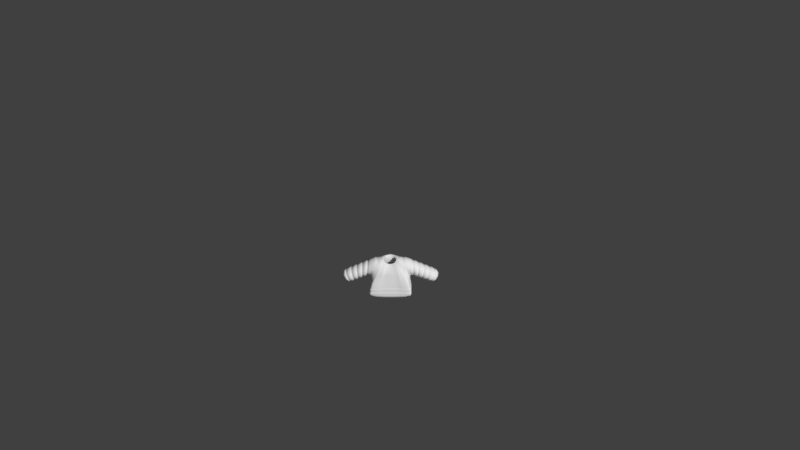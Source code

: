 # Source: Shirt6OpenJacket.blend  (saved by Blender 2.77.0; exported with 4.5.12 LTS)
import bpy
from mathutils import Matrix  # noqa: F401  (used for matrix-valued properties, if any)

bpy.ops.wm.read_factory_settings(use_empty=True)
scene = bpy.context.scene
scene.name = 'Scene'

# ---- collections
col_collection_1 = bpy.data.collections.new('Collection 1'); scene.collection.children.link(col_collection_1)

# ---- materials (node trees are filled in below, after node groups)
mat_characters = bpy.data.materials.new('Characters')
mat_characters.alpha_threshold = 0.0
mat_characters.use_transparent_shadow = False
mat_characters.roughness = 0.5
mat_material = bpy.data.materials.new('Material')
mat_material.alpha_threshold = 0.0
mat_material.use_transparent_shadow = False
mat_material.roughness = 0.5

# ---- material node trees

# ---- world
world_world = bpy.data.worlds.new('World'); scene.world = world_world
world_world.color = (0.05088, 0.05088, 0.05088)
world_world.use_sun_shadow = False
world_world.sun_shadow_jitter_overblur = 0.0
world_world.cycles.sampling_method = 'MANUAL'
world_world.light_settings.ao_factor = 0.1

# ---- cameras
cam_camera = bpy.data.cameras.new('Camera')
cam_camera.clip_end = 100.0
cam_camera.lens = 35.0
cam_camera.sensor_width = 32.0
cam_camera.sensor_height = 18.0
cam_camera.ortho_scale = 7.314
cam_camera.dof.focus_distance = 0.0
cam_camera.dof.aperture_fstop = 128.0

# ---- meshes
me_sphere_002 = bpy.data.meshes.new('Sphere.002')
me_sphere_002.from_pydata([(-0.9347, -0.3932, -0.232), (-0.9347, 0.5247, -0.232), (0.9347, 0.5247, -0.232), (0.9347, -0.3932, -0.232), (0.7976, 0.357, 0.6013), (0.7976, -0.3932, 0.6013), (-0.7976, 0.357, 0.6013), (-0.7976, -0.3932, 0.6013), (-0.8754, 0.612, -0.5043), (-0.8754, -0.5837, -0.5043), (0.8775, -0.5837, -0.5043), (0.8775, 0.612, -0.5043), (0.2924, 0.2873, 0.6711), (0.2924, -0.3235, 0.6711), (-0.2924, -0.3235, 0.6711), (-0.2924, 0.2873, 0.6711), (1.926, -0.2645, -0.5512), (1.926, 0.27, -0.5512), (2.152, 0.27, -0.1703), (2.152, -0.2645, -0.1703), (-1.926, 0.27, -0.5512), (-1.926, -0.2645, -0.5512), (-2.152, -0.2645, -0.1703), (-2.152, 0.27, -0.1703), (-0.9093, 0.6118, -1.084), (-0.9093, -0.6432, -1.084), (0.9093, -0.6432, -1.084), (0.9093, 0.6118, -1.084), (0.8775, 0.008367, -0.5043), (0.9093, -0.02102, -1.084), (-0.8754, 0.008367, -0.5043), (-0.9093, -0.02102, -1.084), (3.633e-07, -0.3601, 0.5225), (0.001068, -0.5837, -0.5043), (2.997e-07, -0.6432, -1.084), (-0.1462, -0.3235, 0.5589), (-0.4372, -0.5837, -0.5043), (-0.4546, -0.6432, -1.084), (0.1462, -0.3235, 0.5589), (0.4393, -0.5837, -0.5043), (0.4546, -0.6432, -1.084), (-0.8754, -0.6166, -0.5043), (0.8775, -0.6166, -0.5043), (0.4393, -0.6166, -0.5043), (-0.4372, -0.6166, -0.5043), (-0.9252, 0.3595, 0.5385), (-1.053, 0.362, 0.4758), (-1.18, 0.3645, 0.4131), (-1.308, 0.367, 0.3504), (-1.435, 0.3695, 0.2877), (-1.563, 0.372, 0.225), (-1.69, 0.3745, 0.1622), (-1.818, 0.377, 0.09951), (-1.945, 0.3795, 0.0368), (-2.073, 0.382, -0.02592), (-2.073, -0.3803, -0.02592), (-1.945, -0.3816, 0.0368), (-1.818, -0.3829, 0.09951), (-1.69, -0.3842, 0.1622), (-1.563, -0.3855, 0.225), (-1.435, -0.3868, 0.2877), (-1.308, -0.3881, 0.3504), (-1.18, -0.3894, 0.4131), (-1.053, -0.3906, 0.4758), (-0.9252, -0.3919, 0.5385), (-1.02, -0.3919, -0.2685), (-1.106, -0.3906, -0.3049), (-1.192, -0.3894, -0.3413), (-1.277, -0.3881, -0.3778), (-1.363, -0.3868, -0.4142), (-1.449, -0.3855, -0.4506), (-1.534, -0.3842, -0.4871), (-1.62, -0.3829, -0.5235), (-1.706, -0.3816, -0.5599), (-1.792, -0.3803, -0.5964), (-1.792, 0.3972, -0.5964), (-1.706, 0.41, -0.5599), (-1.62, 0.4227, -0.5235), (-1.534, 0.4355, -0.4871), (-1.449, 0.4482, -0.4506), (-1.363, 0.461, -0.4142), (-1.277, 0.4737, -0.3778), (-1.192, 0.4864, -0.3413), (-1.106, 0.4992, -0.3049), (-1.02, 0.5119, -0.2685), (-1.977, 0.3429, -0.01433), (-2.015, 0.3436, -0.03315), (-2.015, -0.3421, -0.03315), (-1.977, -0.3425, -0.01433), (-1.749, -0.3425, -0.5435), (-1.775, -0.3421, -0.5544), (-1.775, 0.3619, -0.5544), (-1.749, 0.3657, -0.5435), (-1.726, 0.3387, 0.1085), (-1.764, 0.3395, 0.08966), (-1.764, -0.3441, 0.08966), (-1.726, -0.3445, 0.1085), (-1.573, -0.3445, -0.468), (-1.599, -0.3441, -0.4789), (-1.599, 0.3852, -0.4789), (-1.573, 0.389, -0.468), (-1.475, 0.3346, 0.2313), (-1.513, 0.3354, 0.2125), (-1.513, -0.346, 0.2125), (-1.475, -0.3464, 0.2313), (-1.398, -0.3464, -0.3925), (-1.423, -0.346, -0.4034), (-1.423, 0.4085, -0.4034), (-1.398, 0.4124, -0.3925), (-1.224, 0.3305, 0.3541), (-1.263, 0.3313, 0.3353), (-1.263, -0.3479, 0.3353), (-1.224, -0.3483, 0.3541), (-1.222, -0.3483, -0.317), (-1.248, -0.3479, -0.328), (-1.248, 0.4319, -0.328), (-1.222, 0.4357, -0.317), (-0.9735, 0.3264, 0.4769), (-1.012, 0.3271, 0.4581), (-1.012, -0.3499, 0.4581), (-0.9735, -0.3503, 0.4769), (-1.047, -0.3503, -0.2415), (-1.072, -0.3499, -0.2525), (-1.072, 0.4552, -0.2525), (-1.047, 0.459, -0.2415), (1.02, -0.3919, -0.2685), (1.106, -0.3906, -0.3049), (1.192, -0.3894, -0.3413), (1.277, -0.3881, -0.3778), (1.363, -0.3868, -0.4142), (1.449, -0.3855, -0.4506), (1.534, -0.3842, -0.4871), (1.62, -0.3829, -0.5235), (1.706, -0.3816, -0.5599), (1.792, -0.3803, -0.5964), (2.073, -0.3803, -0.02592), (1.945, -0.3816, 0.0368), (1.818, -0.3829, 0.09951), (1.69, -0.3842, 0.1622), (1.563, -0.3855, 0.225), (1.435, -0.3868, 0.2877), (1.308, -0.3881, 0.3504), (1.18, -0.3894, 0.4131), (1.053, -0.3906, 0.4758), (0.9252, -0.3919, 0.5385), (2.073, 0.382, -0.02592), (1.945, 0.3795, 0.0368), (1.818, 0.377, 0.09951), (1.69, 0.3745, 0.1622), (1.563, 0.372, 0.225), (1.435, 0.3695, 0.2877), (1.308, 0.367, 0.3504), (1.18, 0.3645, 0.4131), (1.053, 0.362, 0.4758), (0.9252, 0.3595, 0.5385), (1.02, 0.5119, -0.2685), (1.106, 0.4992, -0.3049), (1.192, 0.4864, -0.3413), (1.277, 0.4737, -0.3778), (1.363, 0.461, -0.4142), (1.449, 0.4482, -0.4506), (1.534, 0.4355, -0.4871), (1.62, 0.4227, -0.5235), (1.706, 0.41, -0.5599), (1.792, 0.3972, -0.5964), (1.749, -0.3425, -0.5435), (1.775, -0.3421, -0.5544), (2.015, -0.3421, -0.03315), (1.977, -0.3425, -0.01433), (2.015, 0.3436, -0.03315), (1.977, 0.3429, -0.01433), (1.749, 0.3657, -0.5435), (1.775, 0.3619, -0.5544), (1.573, -0.3445, -0.468), (1.599, -0.3441, -0.4789), (1.764, -0.3441, 0.08966), (1.726, -0.3445, 0.1085), (1.764, 0.3395, 0.08966), (1.726, 0.3387, 0.1085), (1.573, 0.389, -0.468), (1.599, 0.3852, -0.4789), (1.398, -0.3464, -0.3925), (1.423, -0.346, -0.4034), (1.513, -0.346, 0.2125), (1.475, -0.3464, 0.2313), (1.513, 0.3354, 0.2125), (1.475, 0.3346, 0.2313), (1.398, 0.4124, -0.3925), (1.423, 0.4085, -0.4034), (1.222, -0.3483, -0.317), (1.248, -0.3479, -0.328), (1.263, -0.3479, 0.3353), (1.224, -0.3483, 0.3541), (1.263, 0.3313, 0.3353), (1.224, 0.3305, 0.3541), (1.222, 0.4357, -0.317), (1.248, 0.4319, -0.328), (1.047, -0.3503, -0.2415), (1.072, -0.3499, -0.2525), (1.012, -0.3499, 0.4581), (0.9735, -0.3503, 0.4769), (1.012, 0.3271, 0.4581), (0.9735, 0.3264, 0.4769), (1.047, 0.459, -0.2415), (1.072, 0.4552, -0.2525), (-0.9366, -0.6453, -0.8905), (-0.9263, -0.6203, -0.6973), (0.9263, -0.6203, -0.6973), (0.9366, -0.6453, -0.8905), (-0.9263, 0.6488, -0.6973), (-0.9366, 0.6429, -0.8905), (0.9263, 0.6488, -0.6973), (0.9366, 0.6429, -0.8905), (0.9263, 0.008384, -0.6973), (0.9366, -0.006889, -0.8905), (-0.9263, 0.008384, -0.6973), (-0.9366, -0.006889, -0.8905), (3.206e-07, -0.6453, -0.8905), (3.407e-07, -0.6203, -0.6973), (-0.4683, -0.6453, -0.8905), (-0.4631, -0.6203, -0.6973), (0.4683, -0.6453, -0.8905), (0.4631, -0.6203, -0.6973), (-0.4683, -0.6561, -0.8905), (-0.4631, -0.6425, -0.6973), (0.9366, -0.6561, -0.8905), (0.9263, -0.6425, -0.6973), (0.4683, -0.6561, -0.8905), (0.4631, -0.6425, -0.6973), (-0.9366, -0.6561, -0.8905), (-0.9263, -0.6425, -0.6973), (-0.9257, -0.6346, -0.8072), (-0.8917, -0.6169, -0.7807), (0.8917, -0.6169, -0.7807), (0.9257, -0.6346, -0.8072), (-0.8917, 0.6063, -0.7807), (-0.9257, 0.637, -0.8072), (0.8917, 0.6063, -0.7807), (0.9257, 0.637, -0.8072), (0.8917, -0.01087, -0.7807), (0.9257, -0.004518, -0.8072), (-0.8917, -0.01087, -0.7807), (-0.9257, -0.004518, -0.8072), (3.28e-07, -0.6346, -0.8072), (3.333e-07, -0.6169, -0.7807), (-0.4629, -0.6346, -0.8072), (-0.4458, -0.6169, -0.7807), (0.4629, -0.6346, -0.8072), (0.4458, -0.6169, -0.7807), (-0.4629, -0.649, -0.8072), (-0.4458, -0.6345, -0.7807), (0.9257, -0.649, -0.8072), (0.8917, -0.6345, -0.7807), (0.4629, -0.649, -0.8072), (0.4458, -0.6345, -0.7807), (-0.9257, -0.649, -0.8072), (-0.8917, -0.6345, -0.7807), (-0.88, -0.5986, -0.6085), (-0.8686, -0.5882, -0.5929), (-1.463e-05, -0.5986, -0.6085), (-1.462e-05, -0.5882, -0.5929), (-0.44, -0.5986, -0.6085), (-0.4343, -0.5882, -0.5929), (0.44, -0.5986, -0.6085), (0.4208, -0.5798, -0.5902), (-0.44, -0.6236, -0.6085), (-0.4343, -0.6167, -0.5929), (0.8799, -0.6236, -0.6085), (0.8686, -0.6167, -0.5929), (0.44, -0.6236, -0.6085), (0.4343, -0.6167, -0.5929), (-0.88, -0.6236, -0.6085), (-0.8686, -0.6167, -0.5929), (0.8686, -0.5882, -0.5929), (0.8799, -0.5986, -0.6085), (-0.8686, 0.5986, -0.5929), (-0.88, 0.6053, -0.6085), (0.8686, 0.5986, -0.5929), (0.8799, 0.6053, -0.6085), (0.8686, -0.0004314, -0.5929), (0.8799, -0.002283, -0.6085), (-0.8686, -0.0004314, -0.5929), (-0.88, -0.002283, -0.6085), (-0.4608, 0.3105, 0.6478), (-0.6292, 0.3338, 0.6245), (-0.6292, -0.37, 0.6245), (-0.4608, -0.3468, 0.6478), (-0.545, 0.3222, 0.5933), (-0.545, -0.3584, 0.5933), (0.4608, 0.3105, 0.6478), (0.6292, 0.3338, 0.6245), (0.4608, -0.3468, 0.6478), (0.6292, -0.37, 0.6245), (0.545, 0.3222, 0.5933), (0.545, -0.3584, 0.5933)], [], [(205, 25, 229), (55, 54, 23, 22), (214, 208, 26, 29), (216, 210, 24, 31), (135, 134, 16, 19), (0, 1, 8, 30, 9), (2, 3, 10, 28, 11), (4, 2, 11, 12, 289, 293, 290), (291, 289, 12, 13), (283, 286, 14, 15), (7, 0, 9, 14, 286, 288, 285), (1, 6, 284, 287, 283, 15, 8), (3, 5, 292, 294, 291, 13, 10), (145, 135, 19, 18), (134, 164, 17, 16), (164, 145, 18, 17), (75, 74, 21, 20), (74, 55, 22, 21), (54, 75, 20, 23), (11, 8, 15, 12), (212, 214, 29, 27), (205, 216, 31, 25), (14, 9, 41), (210, 212, 27, 24), (262, 260, 33, 36), (36, 33, 32, 35), (221, 40, 227), (13, 38, 43, 42), (260, 264, 39, 33), (33, 39, 38, 32), (43, 38, 39), (219, 223, 37), (35, 14, 41, 44), (273, 10, 42, 268), (36, 35, 44), (266, 44, 41, 272), (268, 42, 43, 270), (10, 13, 42), (6, 1, 84, 45), (118, 123, 83, 46), (46, 83, 82, 47), (110, 115, 81, 48), (48, 81, 80, 49), (102, 107, 79, 50), (50, 79, 78, 51), (94, 99, 77, 52), (52, 77, 76, 53), (86, 91, 75, 54), (0, 7, 64, 65), (122, 119, 63, 66), (66, 63, 62, 67), (114, 111, 61, 68), (68, 61, 60, 69), (106, 103, 59, 70), (70, 59, 58, 71), (98, 95, 57, 72), (72, 57, 56, 73), (90, 87, 55, 74), (1, 0, 65, 84), (123, 122, 66, 83), (83, 66, 67, 82), (115, 114, 68, 81), (81, 68, 69, 80), (107, 106, 70, 79), (79, 70, 71, 78), (99, 98, 72, 77), (77, 72, 73, 76), (91, 90, 74, 75), (7, 6, 45, 64), (119, 118, 46, 63), (63, 46, 47, 62), (111, 110, 48, 61), (61, 48, 49, 60), (103, 102, 50, 59), (59, 50, 51, 58), (95, 94, 52, 57), (57, 52, 53, 56), (87, 86, 54, 55), (56, 53, 85, 88), (88, 85, 86, 87), (76, 73, 89, 92), (92, 89, 90, 91), (73, 56, 88, 89), (89, 88, 87, 90), (53, 76, 92, 85), (85, 92, 91, 86), (58, 51, 93, 96), (96, 93, 94, 95), (78, 71, 97, 100), (100, 97, 98, 99), (71, 58, 96, 97), (97, 96, 95, 98), (51, 78, 100, 93), (93, 100, 99, 94), (60, 49, 101, 104), (104, 101, 102, 103), (80, 69, 105, 108), (108, 105, 106, 107), (69, 60, 104, 105), (105, 104, 103, 106), (49, 80, 108, 101), (101, 108, 107, 102), (62, 47, 109, 112), (112, 109, 110, 111), (82, 67, 113, 116), (116, 113, 114, 115), (67, 62, 112, 113), (113, 112, 111, 114), (47, 82, 116, 109), (109, 116, 115, 110), (64, 45, 117, 120), (120, 117, 118, 119), (84, 65, 121, 124), (124, 121, 122, 123), (65, 64, 120, 121), (121, 120, 119, 122), (45, 84, 124, 117), (117, 124, 123, 118), (2, 4, 154, 155), (204, 201, 153, 156), (156, 153, 152, 157), (196, 193, 151, 158), (158, 151, 150, 159), (188, 185, 149, 160), (160, 149, 148, 161), (180, 177, 147, 162), (162, 147, 146, 163), (172, 169, 145, 164), (3, 2, 155, 125), (198, 204, 156, 126), (126, 156, 157, 127), (190, 196, 158, 128), (128, 158, 159, 129), (182, 188, 160, 130), (130, 160, 161, 131), (174, 180, 162, 132), (132, 162, 163, 133), (166, 172, 164, 134), (4, 5, 144, 154), (201, 199, 143, 153), (153, 143, 142, 152), (193, 191, 141, 151), (151, 141, 140, 150), (185, 183, 139, 149), (149, 139, 138, 148), (177, 175, 137, 147), (147, 137, 136, 146), (169, 167, 135, 145), (5, 3, 125, 144), (199, 198, 126, 143), (143, 126, 127, 142), (191, 190, 128, 141), (141, 128, 129, 140), (183, 182, 130, 139), (139, 130, 131, 138), (175, 174, 132, 137), (137, 132, 133, 136), (167, 166, 134, 135), (136, 133, 165, 168), (168, 165, 166, 167), (146, 136, 168, 170), (170, 168, 167, 169), (133, 163, 171, 165), (165, 171, 172, 166), (163, 146, 170, 171), (171, 170, 169, 172), (138, 131, 173, 176), (176, 173, 174, 175), (148, 138, 176, 178), (178, 176, 175, 177), (131, 161, 179, 173), (173, 179, 180, 174), (161, 148, 178, 179), (179, 178, 177, 180), (140, 129, 181, 184), (184, 181, 182, 183), (150, 140, 184, 186), (186, 184, 183, 185), (129, 159, 187, 181), (181, 187, 188, 182), (159, 150, 186, 187), (187, 186, 185, 188), (142, 127, 189, 192), (192, 189, 190, 191), (152, 142, 192, 194), (194, 192, 191, 193), (127, 157, 195, 189), (189, 195, 196, 190), (157, 152, 194, 195), (195, 194, 193, 196), (144, 125, 197, 200), (200, 197, 198, 199), (154, 144, 200, 202), (202, 200, 199, 201), (125, 155, 203, 197), (197, 203, 204, 198), (155, 154, 202, 203), (203, 202, 201, 204), (26, 225, 227, 40), (252, 226, 228, 254), (37, 223, 229, 25), (250, 224, 230, 256), (26, 208, 225), (233, 207, 226, 252), (261, 265, 224, 220), (245, 249, 223, 219), (34, 40, 221, 217), (244, 248, 222, 218), (263, 222, 228, 269), (247, 221, 227, 253), (37, 34, 217, 219), (246, 244, 218, 220), (276, 278, 211, 209), (236, 238, 212, 210), (257, 282, 215, 206), (231, 242, 216, 205), (278, 280, 213, 211), (238, 240, 214, 212), (282, 276, 209, 215), (242, 236, 210, 216), (280, 274, 207, 213), (240, 234, 208, 214), (257, 206, 230, 271), (231, 205, 229, 255), (206, 232, 256, 230), (232, 231, 255, 256), (213, 207, 233, 239), (239, 233, 234, 240), (215, 209, 235, 241), (241, 235, 236, 242), (211, 213, 239, 237), (237, 239, 240, 238), (206, 215, 241, 232), (232, 241, 242, 231), (209, 211, 237, 235), (235, 237, 238, 236), (219, 217, 243, 245), (245, 243, 244, 246), (222, 248, 254, 228), (248, 247, 253, 254), (217, 221, 247, 243), (243, 247, 248, 244), (220, 224, 250, 246), (246, 250, 249, 245), (208, 234, 251, 225), (234, 233, 252, 251), (223, 249, 255, 229), (249, 250, 256, 255), (225, 251, 253, 227), (251, 252, 254, 253), (9, 258, 272, 41), (258, 257, 271, 272), (28, 10, 273, 279), (279, 273, 274, 280), (30, 8, 275, 281), (281, 275, 276, 282), (11, 28, 279, 277), (277, 279, 280, 278), (9, 30, 281, 258), (258, 281, 282, 257), (8, 11, 277, 275), (275, 277, 278, 276), (39, 264, 270, 43), (264, 263, 269, 270), (36, 44, 266, 262), (262, 266, 265, 261), (226, 267, 269, 228), (267, 268, 270, 269), (224, 265, 271, 230), (265, 266, 272, 271), (207, 274, 267, 226), (274, 273, 268, 267), (218, 222, 263, 259), (259, 263, 264, 260), (220, 218, 259, 261), (261, 259, 260, 262), (6, 7, 285, 284), (287, 288, 286, 283), (284, 285, 288, 287), (5, 4, 290, 292), (294, 293, 289, 291), (292, 290, 293, 294)])
me_sphere_002.polygons.foreach_set('use_smooth', [True] * 282)
me_sphere_002.polygons.foreach_set('material_index', [0, 0, 0, 0, 0, 0, 0, 0, 0, 0, 0, 0, 0, 0, 0, 0, 0, 0, 0, 0, 0, 0, 0, 0, 1, 1, 0, 0, 1, 1, 0, 0, 0, 0, 0, 0, 0, 0, 0, 0, 0, 0, 0, 0, 0, 0, 0, 0, 0, 0, 0, 0, 0, 0, 0, 0, 0, 0, 0, 0, 0, 0, 0, 0, 0, 0, 0, 0, 0, 0, 0, 0, 0, 0, 0, 0, 0, 0, 0, 0, 0, 0, 0, 0, 0, 0, 0, 0, 0, 0, 0, 0, 0, 0, 0, 0, 0, 0, 0, 0, 0, 0, 0, 0, 0, 0, 0, 0, 0, 0, 0, 0, 0, 0, 0, 0, 0, 0, 0, 0, 0, 0, 0, 0, 0, 0, 0, 0, 0, 0, 0, 0, 0, 0, 0, 0, 0, 0, 0, 0, 0, 0, 0, 0, 0, 0, 0, 0, 0, 0, 0, 0, 0, 0, 0, 0, 0, 0, 0, 0, 0, 0, 0, 0, 0, 0, 0, 0, 0, 0, 0, 0, 0, 0, 0, 0, 0, 0, 0, 0, 0, 0, 0, 0, 0, 0, 0, 0, 0, 0, 0, 0, 0, 0, 0, 0, 0, 0, 0, 0, 0, 0, 0, 0, 0, 0, 1, 1, 0, 0, 1, 1, 0, 0, 0, 0, 0, 0, 0, 0, 0, 0, 0, 0, 0, 0, 0, 0, 0, 0, 0, 0, 0, 0, 0, 0, 1, 1, 0, 0, 1, 1, 0, 0, 0, 0, 0, 0, 0, 0, 0, 0, 0, 0, 0, 0, 0, 0, 0, 0, 0, 0, 0, 0, 0, 0, 0, 0, 0, 0, 0, 0, 1, 1, 1, 1, 0, 0, 0, 0, 0, 0])
_uv = me_sphere_002.uv_layers.new(name='UVMap')
_uv.uv.foreach_set('vector', [0.6172, 0.2732, 0.6161, 0.2783, 0.6169, 0.2732, 0.6411, 0.3273, 0.6162, 0.3271, 0.6161, 0.324, 0.6411, 0.3243, 0.639, 0.319, 0.6608, 0.319, 0.6619, 0.324, 0.6392, 0.324, 0.639, 0.2732, 0.6612, 0.2732, 0.6619, 0.2783, 0.6388, 0.2783, 0.6933, 0.2338, 0.6728, 0.234, 0.673, 0.2316, 0.6933, 0.2301, 0.6259, 0.2562, 0.6559, 0.2562, 0.6598, 0.263, 0.6394, 0.263, 0.6194, 0.263, 0.6222, 0.3019, 0.6521, 0.3019, 0.6586, 0.309, 0.6386, 0.309, 0.6182, 0.309, 0.5599, 0.2665, 0.5877, 0.2629, 0.5972, 0.2636, 0.5573, 0.2796, 0.5581, 0.2752, 0.5586, 0.273, 0.559, 0.2708, 0.7167, 0.2781, 0.6952, 0.2782, 0.6959, 0.2738, 0.7159, 0.2737, 0.618, 0.3657, 0.6394, 0.3659, 0.6386, 0.3701, 0.6187, 0.37, 0.6933, 0.2959, 0.6711, 0.3084, 0.6619, 0.3111, 0.6885, 0.2832, 0.6901, 0.2874, 0.6909, 0.2896, 0.6917, 0.2917, 0.5877, 0.3114, 0.5599, 0.3078, 0.559, 0.3035, 0.5586, 0.3013, 0.5581, 0.2991, 0.5573, 0.2947, 0.5972, 0.3107, 0.6711, 0.258, 0.6933, 0.2705, 0.6917, 0.2747, 0.6909, 0.2769, 0.6901, 0.279, 0.6885, 0.2832, 0.6619, 0.2553, 0.6934, 0.3222, 0.7183, 0.322, 0.7183, 0.3255, 0.6933, 0.3257, 0.6914, 0.3387, 0.666, 0.3387, 0.6665, 0.3363, 0.6914, 0.3363, 0.5986, 0.2407, 0.5802, 0.2334, 0.5822, 0.2301, 0.5997, 0.2385, 0.6955, 0.329, 0.6955, 0.3492, 0.6933, 0.3492, 0.6933, 0.3294, 0.6728, 0.3324, 0.6933, 0.3326, 0.6933, 0.3363, 0.673, 0.3348, 0.5802, 0.3409, 0.5986, 0.3336, 0.5997, 0.3358, 0.5822, 0.3442, 0.5972, 0.2636, 0.5972, 0.3107, 0.5573, 0.2947, 0.5573, 0.2796, 0.6168, 0.319, 0.639, 0.319, 0.6392, 0.324, 0.6161, 0.324, 0.6172, 0.2732, 0.639, 0.2732, 0.6388, 0.2783, 0.6161, 0.2783, 0.6282, 0.2301, 0.6194, 0.263, 0.6183, 0.263, 0.6098, 0.3125, 0.6098, 0.2618, 0.6161, 0.2608, 0.6161, 0.3135, 0.1072, 0.8802, 0.1069, 0.8802, 0.1069, 0.8801, 0.1072, 0.8801, 0.1072, 0.8801, 0.1069, 0.8801, 0.1069, 0.8796, 0.107, 0.8796, 0.6429, 0.3603, 0.6432, 0.3652, 0.6425, 0.3604, 0.7296, 0.2737, 0.735, 0.2757, 0.7328, 0.3052, 0.7183, 0.3076, 0.1069, 0.8802, 0.1066, 0.8802, 0.1066, 0.8801, 0.1069, 0.8801, 0.1069, 0.8801, 0.1066, 0.8801, 0.1068, 0.8796, 0.1069, 0.8796, 0.6411, 0.3507, 0.6432, 0.324, 0.6422, 0.3505, 0.7282, 0.2352, 0.7279, 0.2351, 0.7286, 0.2301, 0.735, 0.3703, 0.7296, 0.3723, 0.7183, 0.3384, 0.7328, 0.3408, 0.659, 0.3106, 0.6586, 0.309, 0.6597, 0.309, 0.66, 0.3106, 0.7276, 0.2453, 0.7286, 0.2736, 0.7265, 0.2451, 0.733, 0.3392, 0.7328, 0.3408, 0.7183, 0.3384, 0.7183, 0.3367, 0.7183, 0.3094, 0.7183, 0.3076, 0.7328, 0.3052, 0.733, 0.3069, 0.6586, 0.309, 0.6499, 0.2783, 0.6597, 0.309, 0.5599, 0.3078, 0.5877, 0.3114, 0.5888, 0.3136, 0.562, 0.3111, 0.5633, 0.3133, 0.5895, 0.3151, 0.5899, 0.3158, 0.564, 0.3144, 0.564, 0.3144, 0.5899, 0.3158, 0.591, 0.3181, 0.566, 0.3178, 0.5674, 0.32, 0.5917, 0.3195, 0.5921, 0.3203, 0.568, 0.3211, 0.568, 0.3211, 0.5921, 0.3203, 0.5931, 0.3225, 0.5701, 0.3244, 0.5714, 0.3266, 0.5939, 0.324, 0.5942, 0.3247, 0.5721, 0.3277, 0.5721, 0.3277, 0.5942, 0.3247, 0.5953, 0.3269, 0.5741, 0.331, 0.5755, 0.3332, 0.5961, 0.3284, 0.5964, 0.3292, 0.5761, 0.3343, 0.5761, 0.3343, 0.5964, 0.3292, 0.5975, 0.3314, 0.5782, 0.3376, 0.5795, 0.3398, 0.5982, 0.3329, 0.5986, 0.3336, 0.5802, 0.3409, 0.6711, 0.3084, 0.6933, 0.2959, 0.6933, 0.2996, 0.6713, 0.3108, 0.6714, 0.3124, 0.6933, 0.302, 0.6933, 0.3032, 0.6714, 0.3132, 0.6714, 0.3132, 0.6933, 0.3032, 0.6933, 0.3069, 0.6716, 0.3156, 0.6717, 0.3172, 0.6933, 0.3094, 0.6933, 0.3106, 0.6718, 0.318, 0.6718, 0.318, 0.6933, 0.3106, 0.6933, 0.3143, 0.6719, 0.3204, 0.6721, 0.322, 0.6933, 0.3167, 0.6933, 0.3179, 0.6721, 0.3228, 0.6721, 0.3228, 0.6933, 0.3179, 0.6933, 0.3216, 0.6723, 0.3252, 0.6724, 0.3268, 0.6933, 0.3241, 0.6933, 0.3253, 0.6725, 0.3276, 0.6725, 0.3276, 0.6933, 0.3253, 0.6933, 0.329, 0.6726, 0.33, 0.6727, 0.3316, 0.6933, 0.3314, 0.6933, 0.3326, 0.6728, 0.3324, 0.7166, 0.3257, 0.7166, 0.3495, 0.7144, 0.3495, 0.7144, 0.3261, 0.713, 0.3263, 0.713, 0.3495, 0.7123, 0.3495, 0.7123, 0.3264, 0.7123, 0.3264, 0.7123, 0.3495, 0.7102, 0.3494, 0.7102, 0.3267, 0.7088, 0.3269, 0.7088, 0.3494, 0.7081, 0.3494, 0.7081, 0.327, 0.7081, 0.327, 0.7081, 0.3494, 0.706, 0.3494, 0.706, 0.3274, 0.7046, 0.3276, 0.7046, 0.3493, 0.7039, 0.3493, 0.7039, 0.3277, 0.7039, 0.3277, 0.7039, 0.3493, 0.7018, 0.3493, 0.7018, 0.328, 0.7004, 0.3283, 0.7004, 0.3493, 0.6997, 0.3493, 0.6997, 0.3284, 0.6997, 0.3284, 0.6997, 0.3493, 0.6976, 0.3492, 0.6976, 0.3287, 0.6962, 0.3289, 0.6962, 0.3492, 0.6955, 0.3492, 0.6955, 0.329, 0.6411, 0.3575, 0.6166, 0.3573, 0.6165, 0.3543, 0.6411, 0.3545, 0.6411, 0.3525, 0.6165, 0.3522, 0.6165, 0.3512, 0.6411, 0.3514, 0.6411, 0.3514, 0.6165, 0.3512, 0.6165, 0.3482, 0.6411, 0.3484, 0.6411, 0.3464, 0.6164, 0.3462, 0.6164, 0.3452, 0.6411, 0.3454, 0.6411, 0.3454, 0.6164, 0.3452, 0.6164, 0.3422, 0.6411, 0.3424, 0.6411, 0.3404, 0.6164, 0.3402, 0.6163, 0.3391, 0.6411, 0.3394, 0.6411, 0.3394, 0.6163, 0.3391, 0.6163, 0.3361, 0.6411, 0.3363, 0.6411, 0.3343, 0.6163, 0.3341, 0.6163, 0.3331, 0.6411, 0.3333, 0.6411, 0.3333, 0.6163, 0.3331, 0.6162, 0.3301, 0.6411, 0.3303, 0.6411, 0.3283, 0.6162, 0.3281, 0.6162, 0.3271, 0.6411, 0.3273, 0.6411, 0.3303, 0.6162, 0.3301, 0.6162, 0.3291, 0.6411, 0.3293, 0.6411, 0.3293, 0.6162, 0.3291, 0.6162, 0.3281, 0.6411, 0.3283, 0.6976, 0.3287, 0.6976, 0.3492, 0.6969, 0.3492, 0.6969, 0.3288, 0.6969, 0.3288, 0.6969, 0.3492, 0.6962, 0.3492, 0.6962, 0.3289, 0.6726, 0.33, 0.6933, 0.329, 0.6933, 0.3302, 0.6727, 0.3308, 0.6727, 0.3308, 0.6933, 0.3302, 0.6933, 0.3314, 0.6727, 0.3316, 0.5782, 0.3376, 0.5975, 0.3314, 0.5979, 0.3321, 0.5788, 0.3387, 0.5788, 0.3387, 0.5979, 0.3321, 0.5982, 0.3329, 0.5795, 0.3398, 0.6411, 0.3363, 0.6163, 0.3361, 0.6163, 0.3351, 0.6411, 0.3353, 0.6411, 0.3353, 0.6163, 0.3351, 0.6163, 0.3341, 0.6411, 0.3343, 0.7018, 0.328, 0.7018, 0.3493, 0.7011, 0.3493, 0.7011, 0.3281, 0.7011, 0.3281, 0.7011, 0.3493, 0.7004, 0.3493, 0.7004, 0.3283, 0.6723, 0.3252, 0.6933, 0.3216, 0.6933, 0.3228, 0.6723, 0.326, 0.6723, 0.326, 0.6933, 0.3228, 0.6933, 0.3241, 0.6724, 0.3268, 0.5741, 0.331, 0.5953, 0.3269, 0.5957, 0.3277, 0.5748, 0.3321, 0.5748, 0.3321, 0.5957, 0.3277, 0.5961, 0.3284, 0.5755, 0.3332, 0.6411, 0.3424, 0.6164, 0.3422, 0.6164, 0.3412, 0.6411, 0.3414, 0.6411, 0.3414, 0.6164, 0.3412, 0.6164, 0.3402, 0.6411, 0.3404, 0.706, 0.3274, 0.706, 0.3494, 0.7053, 0.3493, 0.7053, 0.3275, 0.7053, 0.3275, 0.7053, 0.3493, 0.7046, 0.3493, 0.7046, 0.3276, 0.6719, 0.3204, 0.6933, 0.3143, 0.6933, 0.3155, 0.672, 0.3212, 0.672, 0.3212, 0.6933, 0.3155, 0.6933, 0.3167, 0.6721, 0.322, 0.5701, 0.3244, 0.5931, 0.3225, 0.5935, 0.3232, 0.5707, 0.3255, 0.5707, 0.3255, 0.5935, 0.3232, 0.5939, 0.324, 0.5714, 0.3266, 0.6411, 0.3484, 0.6165, 0.3482, 0.6164, 0.3472, 0.6411, 0.3474, 0.6411, 0.3474, 0.6164, 0.3472, 0.6164, 0.3462, 0.6411, 0.3464, 0.7102, 0.3267, 0.7102, 0.3494, 0.7095, 0.3494, 0.7095, 0.3268, 0.7095, 0.3268, 0.7095, 0.3494, 0.7088, 0.3494, 0.7088, 0.3269, 0.6716, 0.3156, 0.6933, 0.3069, 0.6933, 0.3081, 0.6717, 0.3164, 0.6717, 0.3164, 0.6933, 0.3081, 0.6933, 0.3094, 0.6717, 0.3172, 0.566, 0.3178, 0.591, 0.3181, 0.5913, 0.3188, 0.5667, 0.3189, 0.5667, 0.3189, 0.5913, 0.3188, 0.5917, 0.3195, 0.5674, 0.32, 0.6411, 0.3545, 0.6165, 0.3543, 0.6165, 0.3532, 0.6411, 0.3535, 0.6411, 0.3535, 0.6165, 0.3532, 0.6165, 0.3522, 0.6411, 0.3525, 0.7144, 0.3261, 0.7144, 0.3495, 0.7137, 0.3495, 0.7137, 0.3262, 0.7137, 0.3262, 0.7137, 0.3495, 0.713, 0.3495, 0.713, 0.3263, 0.6713, 0.3108, 0.6933, 0.2996, 0.6933, 0.3008, 0.6713, 0.3116, 0.6713, 0.3116, 0.6933, 0.3008, 0.6933, 0.302, 0.6714, 0.3124, 0.562, 0.3111, 0.5888, 0.3136, 0.5891, 0.3143, 0.5626, 0.3122, 0.5626, 0.3122, 0.5891, 0.3143, 0.5895, 0.3151, 0.5633, 0.3133, 0.5877, 0.2629, 0.5599, 0.2665, 0.562, 0.2632, 0.5888, 0.2607, 0.5895, 0.2592, 0.5633, 0.261, 0.564, 0.2599, 0.5899, 0.2585, 0.5899, 0.2585, 0.564, 0.2599, 0.566, 0.2566, 0.591, 0.2563, 0.5917, 0.2548, 0.5674, 0.2544, 0.568, 0.2533, 0.5921, 0.254, 0.5921, 0.254, 0.568, 0.2533, 0.5701, 0.2499, 0.5931, 0.2518, 0.5939, 0.2503, 0.5714, 0.2477, 0.5721, 0.2466, 0.5942, 0.2496, 0.5942, 0.2496, 0.5721, 0.2466, 0.5741, 0.2433, 0.5953, 0.2474, 0.5961, 0.2459, 0.5755, 0.2411, 0.5761, 0.24, 0.5964, 0.2451, 0.5964, 0.2451, 0.5761, 0.24, 0.5782, 0.2367, 0.5975, 0.2429, 0.5982, 0.2414, 0.5795, 0.2345, 0.5802, 0.2334, 0.5986, 0.2407, 0.6919, 0.3629, 0.6619, 0.3629, 0.6623, 0.3604, 0.6918, 0.3604, 0.6918, 0.3588, 0.6626, 0.3588, 0.6627, 0.358, 0.6918, 0.358, 0.6918, 0.358, 0.6627, 0.358, 0.6631, 0.3556, 0.6917, 0.3556, 0.6917, 0.354, 0.6634, 0.354, 0.6635, 0.3532, 0.6917, 0.3532, 0.6917, 0.3532, 0.6635, 0.3532, 0.664, 0.3508, 0.6917, 0.3508, 0.6916, 0.3492, 0.6642, 0.3492, 0.6644, 0.3484, 0.6916, 0.3484, 0.6916, 0.3484, 0.6644, 0.3484, 0.6648, 0.346, 0.6916, 0.346, 0.6915, 0.3443, 0.6651, 0.3443, 0.6652, 0.3435, 0.6915, 0.3435, 0.6915, 0.3435, 0.6652, 0.3435, 0.6656, 0.3411, 0.6915, 0.3411, 0.6915, 0.3395, 0.6659, 0.3395, 0.666, 0.3387, 0.6914, 0.3387, 0.6938, 0.2871, 0.7183, 0.2869, 0.7183, 0.2904, 0.6937, 0.2906, 0.6937, 0.2929, 0.7183, 0.2927, 0.7183, 0.2939, 0.6937, 0.2941, 0.6937, 0.2941, 0.7183, 0.2939, 0.7183, 0.2974, 0.6937, 0.2976, 0.6936, 0.2999, 0.7183, 0.2998, 0.7183, 0.3009, 0.6936, 0.3011, 0.6936, 0.3011, 0.7183, 0.3009, 0.7183, 0.3044, 0.6936, 0.3046, 0.6936, 0.307, 0.7183, 0.3068, 0.7183, 0.308, 0.6935, 0.3081, 0.6935, 0.3081, 0.7183, 0.308, 0.7183, 0.3115, 0.6935, 0.3117, 0.6935, 0.314, 0.7183, 0.3138, 0.7183, 0.315, 0.6935, 0.3152, 0.6935, 0.3152, 0.7183, 0.315, 0.7183, 0.3185, 0.6934, 0.3187, 0.6934, 0.321, 0.7183, 0.3208, 0.7183, 0.322, 0.6934, 0.3222, 0.6933, 0.2705, 0.6711, 0.258, 0.6713, 0.2556, 0.6933, 0.2668, 0.6933, 0.2644, 0.6714, 0.254, 0.6714, 0.2532, 0.6933, 0.2632, 0.6933, 0.2632, 0.6714, 0.2532, 0.6716, 0.2508, 0.6933, 0.2595, 0.6933, 0.257, 0.6717, 0.2492, 0.6718, 0.2484, 0.6933, 0.2558, 0.6933, 0.2558, 0.6718, 0.2484, 0.6719, 0.246, 0.6933, 0.2521, 0.6933, 0.2497, 0.6721, 0.2444, 0.6721, 0.2436, 0.6933, 0.2485, 0.6933, 0.2485, 0.6721, 0.2436, 0.6723, 0.2412, 0.6933, 0.2448, 0.6933, 0.2424, 0.6724, 0.2396, 0.6725, 0.2388, 0.6933, 0.2411, 0.6933, 0.2411, 0.6725, 0.2388, 0.6726, 0.2364, 0.6933, 0.2375, 0.6933, 0.235, 0.6727, 0.2348, 0.6728, 0.234, 0.6933, 0.2338, 0.6933, 0.2375, 0.6726, 0.2364, 0.6727, 0.2356, 0.6933, 0.2362, 0.6933, 0.2362, 0.6727, 0.2356, 0.6727, 0.2348, 0.6933, 0.235, 0.6934, 0.3187, 0.7183, 0.3185, 0.7183, 0.3197, 0.6934, 0.3199, 0.6934, 0.3199, 0.7183, 0.3197, 0.7183, 0.3208, 0.6934, 0.321, 0.6915, 0.3411, 0.6656, 0.3411, 0.6658, 0.3403, 0.6915, 0.3403, 0.6915, 0.3403, 0.6658, 0.3403, 0.6659, 0.3395, 0.6915, 0.3395, 0.5975, 0.2429, 0.5782, 0.2367, 0.5788, 0.2356, 0.5979, 0.2422, 0.5979, 0.2422, 0.5788, 0.2356, 0.5795, 0.2345, 0.5982, 0.2414, 0.6933, 0.2448, 0.6723, 0.2412, 0.6723, 0.2404, 0.6933, 0.2436, 0.6933, 0.2436, 0.6723, 0.2404, 0.6724, 0.2396, 0.6933, 0.2424, 0.6935, 0.3117, 0.7183, 0.3115, 0.7183, 0.3126, 0.6935, 0.3128, 0.6935, 0.3128, 0.7183, 0.3126, 0.7183, 0.3138, 0.6935, 0.314, 0.6916, 0.346, 0.6648, 0.346, 0.6649, 0.3451, 0.6916, 0.3451, 0.6916, 0.3451, 0.6649, 0.3451, 0.6651, 0.3443, 0.6915, 0.3443, 0.5953, 0.2474, 0.5741, 0.2433, 0.5748, 0.2422, 0.5957, 0.2466, 0.5957, 0.2466, 0.5748, 0.2422, 0.5755, 0.2411, 0.5961, 0.2459, 0.6933, 0.2521, 0.6719, 0.246, 0.672, 0.2452, 0.6933, 0.2509, 0.6933, 0.2509, 0.672, 0.2452, 0.6721, 0.2444, 0.6933, 0.2497, 0.6936, 0.3046, 0.7183, 0.3044, 0.7183, 0.3056, 0.6936, 0.3058, 0.6936, 0.3058, 0.7183, 0.3056, 0.7183, 0.3068, 0.6936, 0.307, 0.6917, 0.3508, 0.664, 0.3508, 0.6641, 0.35, 0.6916, 0.35, 0.6916, 0.35, 0.6641, 0.35, 0.6642, 0.3492, 0.6916, 0.3492, 0.5931, 0.2518, 0.5701, 0.2499, 0.5707, 0.2488, 0.5935, 0.2511, 0.5935, 0.2511, 0.5707, 0.2488, 0.5714, 0.2477, 0.5939, 0.2503, 0.6933, 0.2595, 0.6716, 0.2508, 0.6717, 0.25, 0.6933, 0.2583, 0.6933, 0.2583, 0.6717, 0.25, 0.6717, 0.2492, 0.6933, 0.257, 0.6937, 0.2976, 0.7183, 0.2974, 0.7183, 0.2986, 0.6937, 0.2988, 0.6937, 0.2988, 0.7183, 0.2986, 0.7183, 0.2998, 0.6936, 0.2999, 0.6917, 0.3556, 0.6631, 0.3556, 0.6633, 0.3548, 0.6917, 0.3548, 0.6917, 0.3548, 0.6633, 0.3548, 0.6634, 0.354, 0.6917, 0.354, 0.591, 0.2563, 0.566, 0.2566, 0.5667, 0.2555, 0.5913, 0.2555, 0.5913, 0.2555, 0.5667, 0.2555, 0.5674, 0.2544, 0.5917, 0.2548, 0.6933, 0.2668, 0.6713, 0.2556, 0.6713, 0.2548, 0.6933, 0.2656, 0.6933, 0.2656, 0.6713, 0.2548, 0.6714, 0.254, 0.6933, 0.2644, 0.6937, 0.2906, 0.7183, 0.2904, 0.7183, 0.2916, 0.6937, 0.2917, 0.6937, 0.2917, 0.7183, 0.2916, 0.7183, 0.2927, 0.6937, 0.2929, 0.6918, 0.3604, 0.6623, 0.3604, 0.6624, 0.3596, 0.6918, 0.3596, 0.6918, 0.3596, 0.6624, 0.3596, 0.6626, 0.3588, 0.6918, 0.3588, 0.5888, 0.2607, 0.562, 0.2632, 0.5626, 0.2621, 0.5891, 0.26, 0.5891, 0.26, 0.5626, 0.2621, 0.5633, 0.261, 0.5895, 0.2592, 0.7188, 0.323, 0.7187, 0.3179, 0.7343, 0.3152, 0.735, 0.3202, 0.7185, 0.3145, 0.7185, 0.3128, 0.7335, 0.3102, 0.7338, 0.3119, 0.735, 0.3258, 0.7343, 0.3308, 0.7187, 0.3281, 0.7188, 0.323, 0.7338, 0.3341, 0.7335, 0.3358, 0.7185, 0.3332, 0.7185, 0.3315, 0.6619, 0.324, 0.6608, 0.319, 0.6612, 0.319, 0.6601, 0.3157, 0.6597, 0.314, 0.6605, 0.314, 0.6607, 0.3157, 0.7278, 0.2419, 0.7269, 0.2418, 0.7272, 0.2401, 0.7279, 0.2402, 0.7281, 0.2369, 0.7276, 0.2368, 0.7279, 0.2351, 0.7282, 0.2352, 0.1069, 0.8804, 0.1066, 0.8804, 0.1066, 0.8803, 0.1069, 0.8803, 0.1069, 0.8802, 0.1066, 0.8802, 0.1066, 0.8802, 0.1069, 0.8802, 0.6424, 0.3538, 0.6425, 0.3554, 0.6418, 0.3556, 0.6416, 0.354, 0.6428, 0.3587, 0.6429, 0.3603, 0.6425, 0.3604, 0.6423, 0.3588, 0.1072, 0.8804, 0.1069, 0.8804, 0.1069, 0.8803, 0.1072, 0.8803, 0.1072, 0.8802, 0.1069, 0.8802, 0.1069, 0.8802, 0.1072, 0.8802, 0.6014, 0.3113, 0.6014, 0.263, 0.6035, 0.2627, 0.6035, 0.3116, 0.6077, 0.3122, 0.6077, 0.2621, 0.6098, 0.2618, 0.6098, 0.3125, 0.6187, 0.2664, 0.6393, 0.2664, 0.6392, 0.2681, 0.6183, 0.2681, 0.6176, 0.2715, 0.6391, 0.2715, 0.639, 0.2732, 0.6172, 0.2732, 0.6178, 0.3123, 0.6388, 0.3123, 0.6388, 0.314, 0.6175, 0.314, 0.6171, 0.3173, 0.6389, 0.3173, 0.639, 0.319, 0.6168, 0.319, 0.6393, 0.2664, 0.6603, 0.2664, 0.6605, 0.2681, 0.6392, 0.2681, 0.6391, 0.2715, 0.661, 0.2715, 0.6612, 0.2732, 0.639, 0.2732, 0.6388, 0.3123, 0.6594, 0.3123, 0.6597, 0.314, 0.6388, 0.314, 0.6389, 0.3173, 0.6604, 0.3173, 0.6608, 0.319, 0.639, 0.319, 0.6187, 0.2664, 0.6183, 0.2681, 0.6176, 0.2681, 0.6178, 0.2664, 0.6176, 0.2715, 0.6172, 0.2732, 0.6169, 0.2732, 0.6171, 0.2715, 0.6183, 0.2681, 0.6179, 0.2698, 0.6173, 0.2698, 0.6176, 0.2681, 0.6179, 0.2698, 0.6176, 0.2715, 0.6171, 0.2715, 0.6173, 0.2698, 0.6388, 0.314, 0.6597, 0.314, 0.6601, 0.3157, 0.6389, 0.3157, 0.6389, 0.3157, 0.6601, 0.3157, 0.6604, 0.3173, 0.6389, 0.3173, 0.6392, 0.2681, 0.6605, 0.2681, 0.6607, 0.2698, 0.6391, 0.2698, 0.6391, 0.2698, 0.6607, 0.2698, 0.661, 0.2715, 0.6391, 0.2715, 0.6175, 0.314, 0.6388, 0.314, 0.6389, 0.3157, 0.6173, 0.3157, 0.6173, 0.3157, 0.6389, 0.3157, 0.6389, 0.3173, 0.6171, 0.3173, 0.6183, 0.2681, 0.6392, 0.2681, 0.6391, 0.2698, 0.6179, 0.2698, 0.6179, 0.2698, 0.6391, 0.2698, 0.6391, 0.2715, 0.6176, 0.2715, 0.6035, 0.3116, 0.6035, 0.2627, 0.6056, 0.2624, 0.6056, 0.3119, 0.6056, 0.3119, 0.6056, 0.2624, 0.6077, 0.2621, 0.6077, 0.3122, 0.1072, 0.8803, 0.1069, 0.8803, 0.1069, 0.8803, 0.1072, 0.8803, 0.1072, 0.8803, 0.1069, 0.8803, 0.1069, 0.8802, 0.1072, 0.8802, 0.6425, 0.3554, 0.6426, 0.3571, 0.642, 0.3572, 0.6418, 0.3556, 0.6426, 0.3571, 0.6428, 0.3587, 0.6423, 0.3588, 0.642, 0.3572, 0.1069, 0.8803, 0.1066, 0.8803, 0.1066, 0.8803, 0.1069, 0.8803, 0.1069, 0.8803, 0.1066, 0.8803, 0.1066, 0.8802, 0.1069, 0.8802, 0.7279, 0.2402, 0.7272, 0.2401, 0.7274, 0.2384, 0.728, 0.2386, 0.728, 0.2386, 0.7274, 0.2384, 0.7276, 0.2368, 0.7281, 0.2369, 0.6608, 0.319, 0.6604, 0.3173, 0.6609, 0.3173, 0.6612, 0.319, 0.6604, 0.3173, 0.6601, 0.3157, 0.6607, 0.3157, 0.6609, 0.3173, 0.7343, 0.3308, 0.734, 0.3325, 0.7186, 0.3298, 0.7187, 0.3281, 0.734, 0.3325, 0.7338, 0.3341, 0.7185, 0.3315, 0.7186, 0.3298, 0.7187, 0.3179, 0.7186, 0.3162, 0.734, 0.3135, 0.7343, 0.3152, 0.7186, 0.3162, 0.7185, 0.3145, 0.7338, 0.3119, 0.734, 0.3135, 0.6194, 0.263, 0.619, 0.2647, 0.618, 0.2647, 0.6183, 0.263, 0.619, 0.2647, 0.6187, 0.2664, 0.6178, 0.2664, 0.618, 0.2647, 0.6386, 0.309, 0.6586, 0.309, 0.659, 0.3106, 0.6387, 0.3106, 0.6387, 0.3106, 0.659, 0.3106, 0.6594, 0.3123, 0.6388, 0.3123, 0.6394, 0.263, 0.6598, 0.263, 0.66, 0.2647, 0.6393, 0.2647, 0.6393, 0.2647, 0.66, 0.2647, 0.6603, 0.2664, 0.6393, 0.2664, 0.6182, 0.309, 0.6386, 0.309, 0.6387, 0.3106, 0.618, 0.3106, 0.618, 0.3106, 0.6387, 0.3106, 0.6388, 0.3123, 0.6178, 0.3123, 0.6194, 0.263, 0.6394, 0.263, 0.6393, 0.2647, 0.619, 0.2647, 0.619, 0.2647, 0.6393, 0.2647, 0.6393, 0.2664, 0.6187, 0.2664, 0.5972, 0.3107, 0.5972, 0.2636, 0.5993, 0.2633, 0.5993, 0.311, 0.5993, 0.311, 0.5993, 0.2633, 0.6014, 0.263, 0.6014, 0.3113, 0.6422, 0.3505, 0.6423, 0.3522, 0.6413, 0.3524, 0.6411, 0.3507, 0.6423, 0.3522, 0.6424, 0.3538, 0.6416, 0.354, 0.6413, 0.3524, 0.7276, 0.2453, 0.7265, 0.2451, 0.7267, 0.2435, 0.7277, 0.2436, 0.7277, 0.2436, 0.7267, 0.2435, 0.7269, 0.2418, 0.7278, 0.2419, 0.7185, 0.3128, 0.7184, 0.3111, 0.7333, 0.3085, 0.7335, 0.3102, 0.7184, 0.3111, 0.7183, 0.3094, 0.733, 0.3069, 0.7333, 0.3085, 0.7335, 0.3358, 0.7333, 0.3375, 0.7184, 0.3349, 0.7185, 0.3332, 0.7333, 0.3375, 0.733, 0.3392, 0.7183, 0.3367, 0.7184, 0.3349, 0.6597, 0.314, 0.6594, 0.3123, 0.6602, 0.3123, 0.6605, 0.314, 0.6594, 0.3123, 0.659, 0.3106, 0.66, 0.3106, 0.6602, 0.3123, 0.1069, 0.8802, 0.1066, 0.8802, 0.1066, 0.8802, 0.1069, 0.8802, 0.1069, 0.8802, 0.1066, 0.8802, 0.1066, 0.8802, 0.1069, 0.8802, 0.1072, 0.8802, 0.1069, 0.8802, 0.1069, 0.8802, 0.1072, 0.8802, 0.1072, 0.8802, 0.1069, 0.8802, 0.1069, 0.8802, 0.1072, 0.8802, 0.6166, 0.3573, 0.6411, 0.3575, 0.6403, 0.3617, 0.6173, 0.3615, 0.6176, 0.3636, 0.6399, 0.3638, 0.6394, 0.3659, 0.618, 0.3657, 0.6173, 0.3615, 0.6403, 0.3617, 0.6399, 0.3638, 0.6176, 0.3636, 0.7183, 0.2869, 0.6938, 0.2871, 0.6945, 0.2826, 0.7175, 0.2825, 0.7171, 0.2803, 0.6948, 0.2804, 0.6952, 0.2782, 0.7167, 0.2781, 0.7175, 0.2825, 0.6945, 0.2826, 0.6948, 0.2804, 0.7171, 0.2803])
me_sphere_002.materials.append(mat_characters)
me_sphere_002.materials.append(mat_material)
me_sphere_002.use_remesh_preserve_volume = False
me_sphere_002.use_remesh_preserve_attributes = False
me_sphere_002.use_mirror_vertex_groups = False
me_sphere_002.update()
arm_armature = bpy.data.armatures.new('Armature')  # bones are not reproduced

# ---- objects
ob_armature = bpy.data.objects.new('Armature', arm_armature)
ob_shirt6openjacket = bpy.data.objects.new('Shirt6OpenJacket', me_sphere_002)
ob_camera = bpy.data.objects.new('Camera', cam_camera)

# ---- transforms, parenting, visibility, modifiers, constraints
ob_armature.location = (0.0, 0.0, 0.0)
ob_armature.scale = (0.4333, 0.4333, 0.4333)
ob_armature.lineart.crease_threshold = 0.0
ob_shirt6openjacket.parent = ob_armature
ob_shirt6openjacket.matrix_parent_inverse = Matrix(((2.308, 1.192e-07, 0.0, 3.962), (0.0, 2.308, 0.0, -5.589), (0.0, -5.96e-08, 2.308, -2.178), (0.0, 0.0, 0.0, 1.0)))
ob_shirt6openjacket.location = (-1.718, 2.424, 1.479)
ob_shirt6openjacket.scale = (0.3811, 0.3811, 0.3811)
ob_shirt6openjacket.lineart.crease_threshold = 0.0
_vg = ob_shirt6openjacket.vertex_groups.new(name='Bone')
_vg = ob_shirt6openjacket.vertex_groups.new(name='Bone.001')
for _i, _w in zip([0, 1, 6, 7, 8, 9, 10, 12, 13, 14, 15, 24, 28, 30, 31, 32, 33, 35, 36, 38, 39, 41, 42, 43, 44, 45, 46, 47, 48, 49, 50, 51, 52, 53, 54, 55, 56, 57, 58, 59, 60, 61, 62, 63, 64, 65, 66, 67, 68, 69, 70, 71, 72, 73, 74, 75, 76, 77, 78, 79, 80, 81, 82, 83, 84, 85, 86, 87, 88, 89, 90, 91, 92, 93, 94, 95, 96, 97, 98, 99, 100, 101, 102, 103, 104, 105, 106, 107, 108, 109, 110, 111, 112, 113, 114, 115, 116, 117, 118, 119, 120, 121, 122, 123, 124, 205, 206, 207, 208, 209, 210, 213, 214, 215, 216, 217, 218, 219, 220, 221, 222, 223, 224, 225, 226, 227, 228, 229, 230, 231, 232, 233, 234, 235, 236, 239, 240, 241, 242, 243, 244, 245, 246, 247, 248, 249, 250, 251, 252, 253, 254, 255, 256, 257, 258, 259, 260, 261, 262, 263, 264, 265, 266, 267, 268, 269, 270, 271, 272, 273, 274, 275, 276, 279, 280, 281, 282, 283, 284, 285, 286, 287, 288, 289, 290, 291, 292, 293, 294], [0.06764, 0.06739, 0.03819, 0.03188, 0.6842, 0.5585, 0.009477, 0.07206, 0.1072, 0.8693, 0.7915, 0.01259, 0.004739, 0.6213, 0.006295, 0.4882, 0.284, 0.6788, 0.4212, 0.2977, 0.1467, 0.5585, 0.009477, 0.1467, 0.4212, 0.03472, 0.03125, 0.02778, 0.0243, 0.02083, 0.01736, 0.01389, 0.01042, 0.006944, 0.003472, 0.002898, 0.005797, 0.008695, 0.01159, 0.01449, 0.01739, 0.02029, 0.02319, 0.02609, 0.02898, 0.06149, 0.05534, 0.04919, 0.04304, 0.03689, 0.03074, 0.02459, 0.01845, 0.0123, 0.006149, 0.006126, 0.01225, 0.01838, 0.0245, 0.03063, 0.03676, 0.04288, 0.04901, 0.05513, 0.06126, 0.005787, 0.004629, 0.003865, 0.004831, 0.01025, 0.008198, 0.008168, 0.01021, 0.01273, 0.01157, 0.009661, 0.01063, 0.02255, 0.0205, 0.02042, 0.02246, 0.01967, 0.01852, 0.01546, 0.01642, 0.03484, 0.03279, 0.03267, 0.03471, 0.02662, 0.02546, 0.02125, 0.02222, 0.04714, 0.04509, 0.04492, 0.04697, 0.03356, 0.0324, 0.02705, 0.02802, 0.05944, 0.05739, 0.05718, 0.05922, 0.1862, 0.3723, 0.006318, 0.003159, 0.4603, 0.2365, 0.003159, 0.00158, 0.4163, 0.2113, 0.09466, 0.1893, 0.1404, 0.2808, 0.04891, 0.09781, 0.1404, 0.2808, 0.003159, 0.006318, 0.04891, 0.09781, 0.1862, 0.3723, 0.2482, 0.3103, 0.005265, 0.004212, 0.3857, 0.3111, 0.002633, 0.002106, 0.348, 0.2796, 0.1262, 0.1578, 0.1872, 0.234, 0.06521, 0.08151, 0.1872, 0.234, 0.004212, 0.005265, 0.06521, 0.08151, 0.2482, 0.3103, 0.4344, 0.4964, 0.2209, 0.2524, 0.3276, 0.3744, 0.1141, 0.1304, 0.3276, 0.3744, 0.007371, 0.008424, 0.1141, 0.1304, 0.4344, 0.4964, 0.008424, 0.007371, 0.6096, 0.535, 0.004212, 0.003686, 0.553, 0.4847, 0.5404, 0.2893, 0.311, 0.5902, 0.4148, 0.4506, 0.04804, 0.02402, 0.07145, 0.03573, 0.03603, 0.05359]): _vg.add([_i], _w, 'REPLACE')
_vg = ob_shirt6openjacket.vertex_groups.new(name='Bone.002')
for _i, _w in zip([0, 1, 6, 7, 8, 9, 14, 15, 22, 23, 30, 32, 33, 35, 36, 38, 39, 41, 43, 44, 45, 46, 47, 48, 49, 50, 51, 52, 53, 54, 55, 56, 57, 58, 59, 60, 61, 62, 63, 64, 65, 66, 67, 68, 69, 70, 71, 72, 73, 74, 75, 76, 77, 78, 79, 80, 81, 82, 83, 84, 85, 86, 87, 88, 89, 90, 91, 92, 93, 94, 95, 96, 97, 98, 99, 100, 101, 102, 103, 104, 105, 106, 107, 108, 109, 110, 111, 112, 113, 114, 115, 116, 117, 118, 119, 120, 121, 122, 123, 124, 205, 206, 209, 210, 215, 216, 217, 218, 219, 220, 221, 222, 223, 224, 227, 228, 229, 230, 231, 232, 235, 236, 241, 242, 243, 244, 245, 246, 247, 248, 249, 250, 253, 254, 255, 256, 257, 258, 259, 260, 261, 262, 263, 264, 265, 266, 269, 270, 271, 272, 275, 276, 281, 282, 283, 284, 285, 286, 287, 288], [0.8425, 0.8629, 0.9397, 0.9453, 0.1297, 0.1455, 0.06248, 0.08766, 0.01601, 0.03525, 0.1376, 0.03124, 0.07277, 0.04686, 0.1092, 0.01562, 0.03639, 0.1455, 0.03639, 0.1092, 0.8575, 0.7752, 0.693, 0.6108, 0.5286, 0.4464, 0.3641, 0.2819, 0.1997, 0.1175, 0.1005, 0.185, 0.2695, 0.354, 0.4384, 0.5229, 0.6074, 0.6919, 0.7764, 0.8609, 0.7659, 0.6893, 0.6127, 0.5361, 0.4595, 0.3829, 0.3064, 0.2298, 0.1532, 0.07659, 0.07845, 0.1569, 0.2353, 0.3138, 0.3922, 0.4707, 0.5491, 0.6276, 0.706, 0.7845, 0.1723, 0.1449, 0.1287, 0.1568, 0.1276, 0.1021, 0.1046, 0.1307, 0.3367, 0.3093, 0.2976, 0.3258, 0.2808, 0.2553, 0.2615, 0.2876, 0.5012, 0.4738, 0.4666, 0.4948, 0.434, 0.4085, 0.4184, 0.4445, 0.6656, 0.6382, 0.6356, 0.6637, 0.5872, 0.5617, 0.5753, 0.6014, 0.8301, 0.8027, 0.8045, 0.8327, 0.7404, 0.7148, 0.7322, 0.7583, 0.04852, 0.09703, 0.08645, 0.04322, 0.09174, 0.04587, 0.02426, 0.04852, 0.03639, 0.07277, 0.01213, 0.02426, 0.03639, 0.07277, 0.01213, 0.02426, 0.04852, 0.09703, 0.06469, 0.08086, 0.07204, 0.05763, 0.07645, 0.06116, 0.03234, 0.04043, 0.04852, 0.06065, 0.01617, 0.02022, 0.04852, 0.06065, 0.01617, 0.02022, 0.06469, 0.08086, 0.1132, 0.1294, 0.0566, 0.06469, 0.0849, 0.09703, 0.0283, 0.03234, 0.0849, 0.09703, 0.0283, 0.03234, 0.1132, 0.1294, 0.1153, 0.1009, 0.1223, 0.107, 0.3717, 0.6557, 0.6511, 0.3568, 0.5137, 0.5039]): _vg.add([_i], _w, 'REPLACE')
_vg = ob_shirt6openjacket.vertex_groups.new(name='Bone.003')
for _i, _w in zip([0, 1, 20, 21, 22, 23, 45, 46, 47, 48, 49, 50, 51, 52, 53, 54, 55, 56, 57, 58, 59, 60, 61, 62, 63, 64, 65, 66, 67, 68, 69, 70, 71, 72, 73, 74, 75, 76, 77, 78, 79, 80, 81, 82, 83, 84, 85, 86, 87, 88, 89, 90, 91, 92, 93, 94, 95, 96, 97, 98, 99, 100, 101, 102, 103, 104, 105, 106, 107, 108, 109, 110, 111, 112, 113, 114, 115, 116, 117, 118, 119, 120, 121, 122, 123, 124], [0.05898, 0.05213, 0.9751, 0.9808, 0.9636, 0.9545, 0.08677, 0.1735, 0.2603, 0.3471, 0.4338, 0.5206, 0.6074, 0.6942, 0.7809, 0.8677, 0.876, 0.7884, 0.7008, 0.6132, 0.5256, 0.438, 0.3504, 0.2628, 0.1752, 0.0876, 0.1428, 0.2266, 0.3104, 0.3942, 0.478, 0.5618, 0.6456, 0.7294, 0.8132, 0.897, 0.8912, 0.8073, 0.7234, 0.6395, 0.5556, 0.4717, 0.3877, 0.3038, 0.2199, 0.136, 0.8098, 0.8388, 0.8468, 0.8176, 0.8412, 0.8691, 0.8632, 0.8352, 0.6363, 0.6652, 0.6716, 0.6424, 0.6736, 0.7015, 0.6954, 0.6674, 0.4628, 0.4917, 0.4964, 0.4672, 0.5059, 0.5339, 0.5276, 0.4996, 0.2892, 0.3182, 0.3212, 0.292, 0.3383, 0.3663, 0.3598, 0.3318, 0.1157, 0.1446, 0.146, 0.1168, 0.1707, 0.1987, 0.192, 0.164]): _vg.add([_i], _w, 'REPLACE')
_vg = ob_shirt6openjacket.vertex_groups.new(name='Bone.004')
for _i, _w in zip([2, 3, 4, 5, 8, 10, 11, 12, 13, 14, 15, 26, 28, 29, 30, 32, 33, 34, 35, 36, 37, 38, 39, 40, 42, 43, 44, 125, 126, 127, 128, 129, 130, 131, 132, 133, 134, 135, 136, 137, 138, 139, 140, 141, 142, 143, 144, 145, 146, 147, 148, 149, 150, 151, 152, 153, 154, 155, 156, 157, 158, 159, 160, 161, 162, 163, 164, 165, 166, 167, 168, 169, 170, 171, 172, 173, 174, 175, 176, 177, 178, 179, 180, 181, 182, 183, 184, 185, 186, 187, 188, 189, 190, 191, 192, 193, 194, 195, 196, 197, 198, 199, 200, 201, 202, 203, 204, 207, 208, 209, 210, 211, 212, 213, 214, 215, 216, 217, 218, 219, 220, 221, 222, 223, 224, 225, 226, 227, 228, 233, 234, 235, 236, 237, 238, 239, 240, 241, 242, 243, 244, 245, 246, 247, 248, 249, 250, 251, 252, 253, 254, 259, 260, 261, 262, 263, 264, 265, 266, 267, 268, 269, 270, 273, 274, 275, 276, 277, 278, 279, 280, 281, 282, 283, 284, 285, 286, 287, 288, 289, 290, 291, 292, 293, 294], [0.06739, 0.06159, 0.04012, 0.03479, 0.009932, 0.6895, 0.5585, 0.8602, 0.7874, 0.06699, 0.1043, 0.009248, 0.624, 0.004624, 0.004966, 0.4272, 0.3447, 0.004624, 0.2471, 0.1724, 0.002312, 0.6073, 0.5171, 0.006936, 0.6895, 0.5171, 0.1724, 0.05599, 0.05039, 0.04479, 0.03919, 0.0336, 0.028, 0.0224, 0.0168, 0.0112, 0.005599, 0.003162, 0.006325, 0.009487, 0.01265, 0.01581, 0.01897, 0.02214, 0.0253, 0.02846, 0.03162, 0.003647, 0.007294, 0.01094, 0.01459, 0.01824, 0.02188, 0.02553, 0.02918, 0.03282, 0.03647, 0.06127, 0.05514, 0.04901, 0.04289, 0.03676, 0.03063, 0.02451, 0.01838, 0.01225, 0.006127, 0.009332, 0.007466, 0.004217, 0.005271, 0.004863, 0.006078, 0.01021, 0.008169, 0.02053, 0.01866, 0.01054, 0.0116, 0.01216, 0.01337, 0.02246, 0.02042, 0.03173, 0.02986, 0.01687, 0.01792, 0.01945, 0.02067, 0.03472, 0.03268, 0.04293, 0.04106, 0.02319, 0.02425, 0.02675, 0.02796, 0.04697, 0.04493, 0.05413, 0.05226, 0.02952, 0.03057, 0.03404, 0.03525, 0.05923, 0.05718, 0.4627, 0.236, 0.006622, 0.003311, 0.3723, 0.1862, 0.4175, 0.2111, 0.003311, 0.001655, 0.118, 0.2314, 0.059, 0.1157, 0.177, 0.347, 0.059, 0.1157, 0.236, 0.4627, 0.177, 0.347, 0.3871, 0.3116, 0.005518, 0.004414, 0.3103, 0.2482, 0.3487, 0.2799, 0.002759, 0.002207, 0.1558, 0.1936, 0.07789, 0.09679, 0.2337, 0.2904, 0.07789, 0.09679, 0.3116, 0.3871, 0.2337, 0.2904, 0.2692, 0.3069, 0.1346, 0.1535, 0.4037, 0.4604, 0.1346, 0.1535, 0.5383, 0.6139, 0.4037, 0.4604, 0.6139, 0.5383, 0.008829, 0.007725, 0.4964, 0.4344, 0.5552, 0.4863, 0.004414, 0.003863, 0.06953, 0.03476, 0.02233, 0.04466, 0.05215, 0.0335, 0.5868, 0.3135, 0.5365, 0.2857, 0.4501, 0.4111]): _vg.add([_i], _w, 'REPLACE')
_vg = ob_shirt6openjacket.vertex_groups.new(name='Bone.005')
for _i, _w in zip([2, 3, 4, 5, 10, 11, 12, 13, 18, 19, 28, 32, 33, 35, 36, 38, 39, 42, 43, 44, 125, 126, 127, 128, 129, 130, 131, 132, 133, 134, 135, 136, 137, 138, 139, 140, 141, 142, 143, 144, 145, 146, 147, 148, 149, 150, 151, 152, 153, 154, 155, 156, 157, 158, 159, 160, 161, 162, 163, 164, 165, 166, 167, 168, 169, 170, 171, 172, 173, 174, 175, 176, 177, 178, 179, 180, 181, 182, 183, 184, 185, 186, 187, 188, 189, 190, 191, 192, 193, 194, 195, 196, 197, 198, 199, 200, 201, 202, 203, 204, 207, 208, 211, 212, 213, 214, 217, 218, 219, 220, 221, 222, 223, 224, 225, 226, 227, 228, 233, 234, 237, 238, 239, 240, 243, 244, 245, 246, 247, 248, 249, 250, 251, 252, 253, 254, 259, 260, 261, 262, 263, 264, 265, 266, 267, 268, 269, 270, 273, 274, 277, 278, 279, 280, 289, 290, 291, 292, 293, 294], [0.8438, 0.8752, 0.9396, 0.9422, 0.1285, 0.1463, 0.06665, 0.08941, 0.02491, 0.02795, 0.1374, 0.0447, 0.06424, 0.02235, 0.03212, 0.06706, 0.09636, 0.1285, 0.09636, 0.03212, 0.7956, 0.7161, 0.6365, 0.5569, 0.4774, 0.3978, 0.3183, 0.2387, 0.1591, 0.07956, 0.1111, 0.1942, 0.2773, 0.3604, 0.4435, 0.5266, 0.6098, 0.6929, 0.776, 0.8591, 0.1081, 0.1912, 0.2744, 0.3575, 0.4407, 0.5238, 0.607, 0.6902, 0.7733, 0.8565, 0.7671, 0.6903, 0.6136, 0.5369, 0.4602, 0.3835, 0.3068, 0.2301, 0.1534, 0.07671, 0.1326, 0.1061, 0.1388, 0.1665, 0.1358, 0.1635, 0.1278, 0.1023, 0.2917, 0.2652, 0.305, 0.3327, 0.3021, 0.3298, 0.2813, 0.2557, 0.4509, 0.4243, 0.4712, 0.4989, 0.4684, 0.4961, 0.4347, 0.4091, 0.61, 0.5835, 0.6375, 0.6652, 0.6347, 0.6624, 0.5881, 0.5625, 0.7691, 0.7426, 0.8037, 0.8314, 0.801, 0.8287, 0.7415, 0.7159, 0.08565, 0.04283, 0.09755, 0.04877, 0.0916, 0.0458, 0.02141, 0.04283, 0.01071, 0.02141, 0.03212, 0.06424, 0.01071, 0.02141, 0.04283, 0.08565, 0.03212, 0.06424, 0.07138, 0.0571, 0.08129, 0.06503, 0.07633, 0.06107, 0.02855, 0.03569, 0.01428, 0.01784, 0.04283, 0.05353, 0.01428, 0.01784, 0.0571, 0.07138, 0.04283, 0.05353, 0.04996, 0.0571, 0.02498, 0.02855, 0.07495, 0.08565, 0.02498, 0.02855, 0.09993, 0.1142, 0.07495, 0.08565, 0.1142, 0.09993, 0.1301, 0.1138, 0.1221, 0.1069, 0.3576, 0.6486, 0.3737, 0.6579, 0.5031, 0.5158]): _vg.add([_i], _w, 'REPLACE')
_vg = ob_shirt6openjacket.vertex_groups.new(name='Bone.006')
for _i, _w in zip([2, 3, 16, 17, 18, 19, 125, 126, 127, 128, 129, 130, 131, 132, 133, 134, 135, 136, 137, 138, 139, 140, 141, 142, 143, 144, 145, 146, 147, 148, 149, 150, 151, 152, 153, 154, 155, 156, 157, 158, 159, 160, 161, 162, 163, 164, 165, 166, 167, 168, 169, 170, 171, 172, 173, 174, 175, 176, 177, 178, 179, 180, 181, 182, 183, 184, 185, 186, 187, 188, 189, 190, 191, 192, 193, 194, 195, 196, 197, 198, 199, 200, 201, 202, 203, 204], [0.0582, 0.04492, 0.9769, 0.978, 0.9587, 0.9585, 0.1296, 0.2144, 0.2991, 0.3838, 0.4686, 0.5533, 0.638, 0.7227, 0.8075, 0.8922, 0.8714, 0.7842, 0.6971, 0.61, 0.5228, 0.4357, 0.3485, 0.2614, 0.1743, 0.08714, 0.8715, 0.7844, 0.6972, 0.6101, 0.5229, 0.4358, 0.3486, 0.2615, 0.1743, 0.08715, 0.1418, 0.2254, 0.309, 0.3927, 0.4763, 0.5599, 0.6435, 0.7271, 0.8107, 0.8943, 0.8357, 0.8639, 0.8423, 0.8133, 0.8425, 0.8134, 0.8386, 0.8665, 0.6663, 0.6945, 0.668, 0.639, 0.6682, 0.6391, 0.6714, 0.6992, 0.4968, 0.525, 0.4938, 0.4647, 0.4939, 0.4648, 0.5041, 0.532, 0.3273, 0.3556, 0.3195, 0.2905, 0.3196, 0.2905, 0.3369, 0.3648, 0.1579, 0.1861, 0.1452, 0.1162, 0.1453, 0.1162, 0.1697, 0.1976]): _vg.add([_i], _w, 'REPLACE')
_vg = ob_shirt6openjacket.vertex_groups.new(name='Bone.013')
_vg = ob_shirt6openjacket.vertex_groups.new(name='Bone.014')
_vg = ob_shirt6openjacket.vertex_groups.new(name='Bone.007')
for _i, _w in zip([10, 11, 26, 27, 28, 29, 33, 34, 36, 37, 39, 40, 42, 43, 44, 207, 208, 211, 212, 213, 214, 217, 218, 219, 220, 221, 222, 223, 224, 225, 226, 227, 228, 233, 234, 237, 238, 239, 240, 243, 244, 245, 246, 247, 248, 249, 250, 251, 252, 253, 254, 259, 260, 261, 262, 263, 264, 265, 266, 267, 268, 269, 270, 273, 274, 277, 278, 279, 280], [0.06526, 0.1209, 0.4448, 0.4431, 0.09306, 0.444, 0.03263, 0.2224, 0.01631, 0.1112, 0.04894, 0.3336, 0.06526, 0.04894, 0.01631, 0.1918, 0.3183, 0.2283, 0.3357, 0.21, 0.327, 0.1592, 0.09589, 0.07958, 0.04795, 0.2387, 0.1438, 0.07958, 0.04795, 0.3183, 0.1918, 0.2387, 0.1438, 0.234, 0.2761, 0.2641, 0.2999, 0.249, 0.288, 0.1381, 0.117, 0.06904, 0.05849, 0.2071, 0.1755, 0.06904, 0.05849, 0.2761, 0.234, 0.2071, 0.1755, 0.07481, 0.05372, 0.0374, 0.02686, 0.1122, 0.08058, 0.0374, 0.02686, 0.1496, 0.1074, 0.1122, 0.08058, 0.1074, 0.1496, 0.1567, 0.1925, 0.1321, 0.171]): _vg.add([_i], _w, 'REPLACE')
_vg = ob_shirt6openjacket.vertex_groups.new(name='Bone.008')
for _i, _w in zip([10, 11, 26, 27, 28, 29, 33, 34, 36, 37, 39, 40, 42, 43, 44, 207, 208, 211, 212, 213, 214, 217, 218, 219, 220, 221, 222, 223, 224, 225, 226, 227, 228, 233, 234, 237, 238, 239, 240, 243, 244, 245, 246, 247, 248, 249, 250, 251, 252, 253, 254, 259, 260, 261, 262, 263, 264, 265, 266, 267, 268, 269, 270, 273, 274, 277, 278, 279, 280], [0.05344, 0.1285, 0.4921, 0.4775, 0.09095, 0.4848, 0.02672, 0.246, 0.01336, 0.123, 0.04008, 0.369, 0.05344, 0.04008, 0.01336, 0.1996, 0.3459, 0.2448, 0.3611, 0.2222, 0.3535, 0.1729, 0.09982, 0.08646, 0.04991, 0.2594, 0.1497, 0.08646, 0.04991, 0.3459, 0.1996, 0.2594, 0.1497, 0.2484, 0.2971, 0.2836, 0.3224, 0.266, 0.3097, 0.1486, 0.1242, 0.07428, 0.0621, 0.2228, 0.1863, 0.07428, 0.0621, 0.2971, 0.2484, 0.2228, 0.1863, 0.07545, 0.05109, 0.03773, 0.02554, 0.1132, 0.07663, 0.03773, 0.02554, 0.1509, 0.1022, 0.1132, 0.07663, 0.1022, 0.1509, 0.1672, 0.206, 0.1347, 0.1785]): _vg.add([_i], _w, 'REPLACE')
_vg = ob_shirt6openjacket.vertex_groups.new(name='Bone.009')
_vg = ob_shirt6openjacket.vertex_groups.new(name='Bone.010')
for _i, _w in zip([8, 9, 24, 25, 27, 29, 30, 31, 33, 34, 36, 37, 39, 40, 41, 43, 44, 205, 206, 209, 210, 211, 212, 213, 214, 215, 216, 217, 218, 219, 220, 221, 222, 223, 224, 227, 228, 229, 230, 231, 232, 235, 236, 237, 238, 239, 240, 241, 242, 243, 244, 245, 246, 247, 248, 249, 250, 253, 254, 255, 256, 257, 258, 259, 260, 261, 262, 263, 264, 265, 266, 269, 270, 271, 272, 275, 276, 277, 278, 279, 280, 281, 282], [0.08085, 0.1233, 0.4542, 0.4442, 0.01747, 0.008737, 0.1021, 0.4492, 0.06163, 0.2221, 0.09244, 0.3331, 0.03081, 0.111, 0.1233, 0.03081, 0.09244, 0.3372, 0.2302, 0.2053, 0.3297, 0.005824, 0.01165, 0.002912, 0.005824, 0.2178, 0.3335, 0.1686, 0.1151, 0.2529, 0.1727, 0.0843, 0.05756, 0.2529, 0.1727, 0.0843, 0.05756, 0.3372, 0.2302, 0.3016, 0.2659, 0.2468, 0.2883, 0.007766, 0.009707, 0.003883, 0.004854, 0.2563, 0.2949, 0.1508, 0.1329, 0.2262, 0.1994, 0.07539, 0.06647, 0.2262, 0.1994, 0.07539, 0.06647, 0.3016, 0.2659, 0.1946, 0.1589, 0.09729, 0.07946, 0.1459, 0.1192, 0.04864, 0.03973, 0.1459, 0.1192, 0.04864, 0.03973, 0.1946, 0.1589, 0.1223, 0.1638, 0.001941, 0.003883, 0.0009707, 0.001941, 0.1406, 0.1792]): _vg.add([_i], _w, 'REPLACE')
_vg = ob_shirt6openjacket.vertex_groups.new(name='Bone.011')
for _i, _w in zip([8, 9, 24, 25, 30, 31, 33, 34, 36, 37, 39, 40, 41, 43, 44, 205, 206, 209, 210, 215, 216, 217, 218, 219, 220, 221, 222, 223, 224, 227, 228, 229, 230, 231, 232, 235, 236, 241, 242, 243, 244, 245, 246, 247, 248, 249, 250, 253, 254, 255, 256, 257, 258, 259, 260, 261, 262, 263, 264, 265, 266, 269, 270, 271, 272, 275, 276, 281, 282], [0.05637, 0.1294, 0.4924, 0.4781, 0.0929, 0.4853, 0.06471, 0.2391, 0.09707, 0.3586, 0.03236, 0.1195, 0.1294, 0.03236, 0.09707, 0.3619, 0.2457, 0.2017, 0.3471, 0.2237, 0.3545, 0.1809, 0.1228, 0.2714, 0.1842, 0.09047, 0.06141, 0.2714, 0.1842, 0.09047, 0.06141, 0.3619, 0.2457, 0.3231, 0.2844, 0.2502, 0.2986, 0.2673, 0.3109, 0.1616, 0.1422, 0.2424, 0.2133, 0.08079, 0.0711, 0.2424, 0.2133, 0.08079, 0.0711, 0.3231, 0.2844, 0.2069, 0.1682, 0.1035, 0.08409, 0.1552, 0.1261, 0.05173, 0.04204, 0.1552, 0.1261, 0.05173, 0.04204, 0.2069, 0.1682, 0.1048, 0.1533, 0.1365, 0.1801]): _vg.add([_i], _w, 'REPLACE')
_vg = ob_shirt6openjacket.vertex_groups.new(name='Bone.012')
_m = ob_shirt6openjacket.modifiers.new('Armature', 'ARMATURE')
_m.object = ob_armature
_m = ob_shirt6openjacket.modifiers.new('Subsurf', 'SUBSURF')
_m.uv_smooth = 'PRESERVE_CORNERS'
_m.quality = 1
_m.render_levels = 1
_m.show_only_control_edges = False
_m = ob_shirt6openjacket.modifiers.new('Solidify', 'SOLIDIFY')
_m.thickness = 0.1
_m.nonmanifold_thickness_mode = 'FIXED'
_m.nonmanifold_merge_threshold = 0.0003
ob_camera.location = (0.4563, -11.79, 9.594)
ob_camera.rotation_euler = (0.9667, 0.01081, 0.01677)
ob_camera.lock_rotations_4d = False
ob_camera.empty_display_type = 'ARROWS'
ob_camera.color = (0.0, 0.0, 0.0, 0.0)
ob_camera.display_type = 'WIRE'
ob_camera.lineart.crease_threshold = 0.0

# ---- collection membership
col_collection_1.objects.link(ob_armature)
col_collection_1.objects.link(ob_shirt6openjacket)
col_collection_1.objects.link(ob_camera)

# ---- scene / render settings (as saved in the file)
scene.camera = ob_camera
scene.frame_start = 1; scene.frame_end = 200; scene.frame_set(1)
scene.render.engine = 'BLENDER_EEVEE_NEXT'
scene.render.resolution_percentage = 50
scene.render.dither_intensity = 0.0
scene.cycles.use_denoising = False
scene.cycles.samples = 128
scene.cycles.sampling_pattern = 'TABULATED_SOBOL'
scene.cycles.light_sampling_threshold = 0.0
scene.cycles.use_adaptive_sampling = False
scene.cycles.use_light_tree = False
scene.cycles.blur_glossy = 0.0
scene.cycles.sample_clamp_indirect = 0.0
scene.view_settings.view_transform = 'Standard'
bpy.context.view_layer.update()

# ---- added for rendering (the .blend has no usable light): sun
light_auto_sun = bpy.data.lights.new('AutoSun', 'SUN')
light_auto_sun.energy = 3.0
light_auto_sun.angle = 0.0523599
ob_auto_sun = bpy.data.objects.new('AutoSun', light_auto_sun)
scene.collection.objects.link(ob_auto_sun)
ob_auto_sun.rotation_euler = (0.872665, 0.174533, 0.523599)
bpy.context.view_layer.update()
